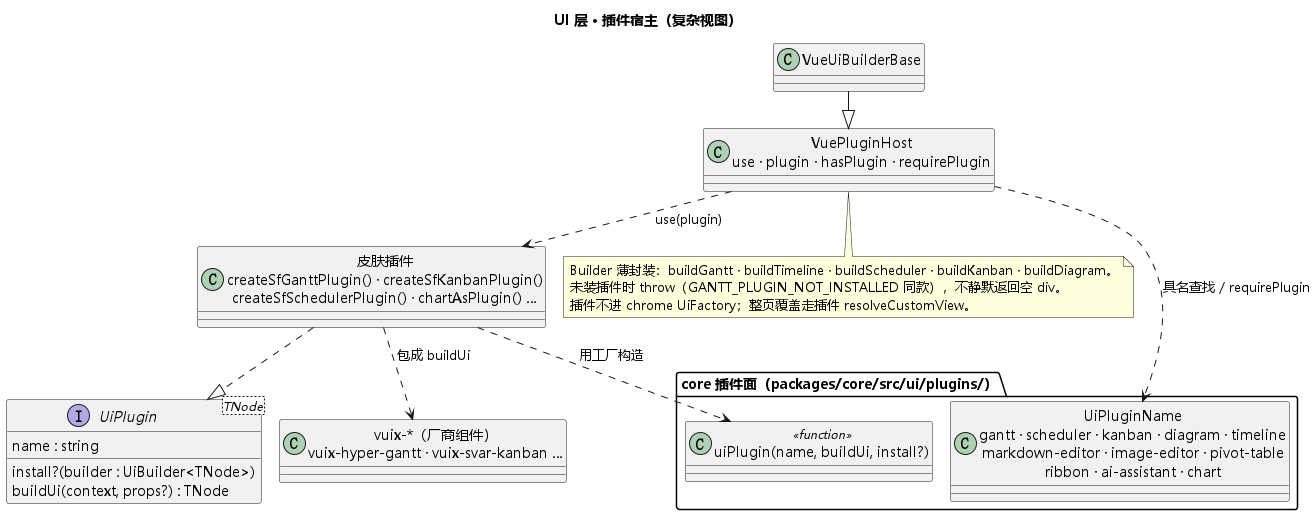

The diagram above was rendered by PlantUML. Its source (embedded in the PNG):
@startuml ui_layer_plugins
!pragma layout smetana
skinparam defaultFontName "Microsoft YaHei"
title UI 层 · 插件宿主（复杂视图）

interface "UiPlugin<TNode>" as UiPlugin {
  name : string
  install?(builder : UiBuilder<TNode>)
  buildUi(context, props?) : TNode
}

class "VuePluginHost\nuse · plugin · hasPlugin · requirePlugin" as VuePluginHost
class "VueUiBuilderBase" as VueUiBuilderBase
VueUiBuilderBase --|> VuePluginHost

package "core 插件面（packages/core/src/ui/plugins/）" {
  class "UiPluginName\ngantt · scheduler · kanban · diagram · timeline\nmarkdown-editor · image-editor · pivot-table\nribbon · ai-assistant · chart" as UiPluginName
  class "uiPlugin(name, buildUi, install?)" as uiPluginFn <<function>>
}

class "皮肤插件\ncreateSfGanttPlugin() · createSfKanbanPlugin()\ncreateSfSchedulerPlugin() · chartAsPlugin() …" as SkinPlugin
class "vuix-*（厂商组件）\nvuix-hyper-gantt · vuix-svar-kanban …" as Vuix

SkinPlugin ..|> UiPlugin
SkinPlugin ..> Vuix : 包成 buildUi
SkinPlugin ..> uiPluginFn : 用工厂构造
VuePluginHost ..> SkinPlugin : use(plugin)
VuePluginHost ..> UiPluginName : 具名查找 / requirePlugin

note bottom of VuePluginHost
  Builder 薄封装：buildGantt · buildTimeline · buildScheduler · buildKanban · buildDiagram。
  未装插件时 throw（GANTT_PLUGIN_NOT_INSTALLED 同款），不静默返回空 div。
  插件不进 chrome UiFactory；整页覆盖走插件 resolveCustomView。
end note
@enduml